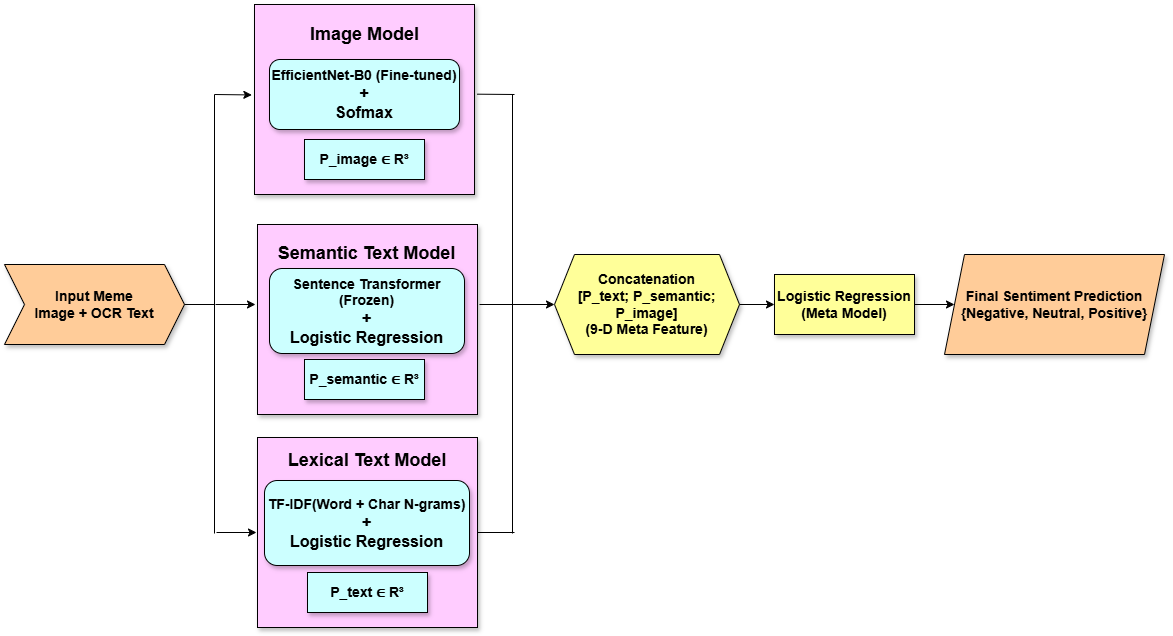

The diagram above was exported from draw.io. Its source (the exported page's mxGraphModel, read from the mxfile embedded in the PNG):
<mxGraphModel dx="2536" dy="715" grid="1" gridSize="10" guides="1" tooltips="1" connect="1" arrows="1" fold="1" page="1" pageScale="1" pageWidth="827" pageHeight="1169" math="0" shadow="0">
  <root>
    <mxCell id="0" />
    <mxCell id="1" parent="0" />
    <mxCell id="BUtt5mnwu0bq4_wkUW2P-27" parent="1" style="shape=hexagon;perimeter=hexagonPerimeter2;whiteSpace=wrap;html=1;fixedSize=1;fillColor=#FFFF99;shadow=1;" value="&lt;b style=&quot;&quot;&gt;&lt;font face=&quot;Helvetica&quot; style=&quot;font-size: 14px;&quot;&gt;Concatenation&lt;br&gt;[P_text; P_semantic; P_image]&lt;br&gt;(9-D Meta Feature)&lt;/font&gt;&lt;/b&gt;" vertex="1">
      <mxGeometry height="100" width="185" x="460" y="1120" as="geometry" />
    </mxCell>
    <mxCell id="BUtt5mnwu0bq4_wkUW2P-29" parent="1" style="rounded=0;whiteSpace=wrap;html=1;fillColor=#FFFF99;shadow=1;" value="&lt;b style=&quot;&quot;&gt;&lt;font face=&quot;Helvetica&quot; style=&quot;font-size: 14px;&quot;&gt;Logistic Regression (Meta Model)&lt;/font&gt;&lt;/b&gt;" vertex="1">
      <mxGeometry height="60" width="140" x="680" y="1140" as="geometry" />
    </mxCell>
    <mxCell id="BUtt5mnwu0bq4_wkUW2P-31" parent="1" style="shape=parallelogram;perimeter=parallelogramPerimeter;whiteSpace=wrap;html=1;fixedSize=1;fillColor=#FFCC99;shadow=1;" value="&lt;b&gt;&lt;font style=&quot;font-size: 14px;&quot;&gt;Final Sentiment Prediction&lt;br&gt;{Negative, Neutral, Positive}&lt;/font&gt;&lt;/b&gt;" vertex="1">
      <mxGeometry height="100" width="220" x="850" y="1120" as="geometry" />
    </mxCell>
    <mxCell id="BUtt5mnwu0bq4_wkUW2P-21" parent="1" style="rounded=0;whiteSpace=wrap;html=1;fillColor=#FFCCFF;shadow=1;rotation=0;" value="" vertex="1">
      <mxGeometry height="190" width="220" x="160" y="870" as="geometry" />
    </mxCell>
    <mxCell id="BUtt5mnwu0bq4_wkUW2P-19" parent="1" style="rounded=0;whiteSpace=wrap;html=1;fillColor=#FFCCFF;shadow=1;rotation=0;" value="" vertex="1">
      <mxGeometry height="190" width="220" x="163" y="1090" as="geometry" />
    </mxCell>
    <mxCell id="BUtt5mnwu0bq4_wkUW2P-16" parent="1" style="rounded=0;whiteSpace=wrap;html=1;fillColor=#FFCCFF;shadow=1;rotation=0;" value="" vertex="1">
      <mxGeometry height="190" width="220" x="163" y="1303" as="geometry" />
    </mxCell>
    <mxCell id="BUtt5mnwu0bq4_wkUW2P-2" edge="1" parent="1" style="endArrow=none;html=1;rounded=0;" value="">
      <mxGeometry height="50" relative="1" width="50" as="geometry">
        <mxPoint x="120" y="1399" as="sourcePoint" />
        <mxPoint x="120" y="960" as="targetPoint" />
      </mxGeometry>
    </mxCell>
    <mxCell id="BUtt5mnwu0bq4_wkUW2P-8" edge="1" parent="1" style="endArrow=classic;html=1;rounded=0;" value="">
      <mxGeometry height="50" relative="1" width="50" as="geometry">
        <mxPoint x="122" y="1398" as="sourcePoint" />
        <mxPoint x="162" y="1398" as="targetPoint" />
      </mxGeometry>
    </mxCell>
    <mxCell id="BUtt5mnwu0bq4_wkUW2P-23" edge="1" parent="1" style="endArrow=none;html=1;rounded=0;" value="">
      <mxGeometry height="50" relative="1" width="50" as="geometry">
        <mxPoint x="418" y="1399" as="sourcePoint" />
        <mxPoint x="418" y="960" as="targetPoint" />
      </mxGeometry>
    </mxCell>
    <mxCell id="W2e3hIaafLNqrXB-z4Rz-2" connectable="0" parent="1" style="group;rotation=90;" value="" vertex="1">
      <mxGeometry height="190" width="190" x="193" y="1303" as="geometry" />
    </mxCell>
    <mxCell id="BUtt5mnwu0bq4_wkUW2P-10" parent="W2e3hIaafLNqrXB-z4Rz-2" style="rounded=1;whiteSpace=wrap;html=1;fillColor=#CCFFFF;shadow=1;rotation=0;" value="&lt;b style=&quot;&quot;&gt;&lt;font face=&quot;Helvetica&quot; style=&quot;font-size: 14px;&quot;&gt;TF-IDF(Word + Char N-grams)&lt;/font&gt;&lt;/b&gt;&lt;div&gt;&lt;b&gt;&lt;font face=&quot;Helvetica&quot; size=&quot;3&quot;&gt;+&lt;/font&gt;&lt;/b&gt;&lt;/div&gt;&lt;div&gt;&lt;b style=&quot;&quot;&gt;&lt;font face=&quot;Helvetica&quot; size=&quot;3&quot;&gt;Logistic Regression&lt;/font&gt;&lt;/b&gt;&lt;/div&gt;" vertex="1">
      <mxGeometry height="85" width="205" x="-23" y="43" as="geometry" />
    </mxCell>
    <mxCell id="BUtt5mnwu0bq4_wkUW2P-13" parent="W2e3hIaafLNqrXB-z4Rz-2" style="rounded=0;whiteSpace=wrap;html=1;fillColor=#CCFFFF;shadow=1;rotation=0;" value="&lt;b style=&quot;&quot;&gt;&lt;font face=&quot;Helvetica&quot; style=&quot;font-size: 14px;&quot;&gt;P_text ∈ R³&lt;/font&gt;&lt;/b&gt;" vertex="1">
      <mxGeometry height="40" width="120" x="20" y="135" as="geometry" />
    </mxCell>
    <mxCell id="BUtt5mnwu0bq4_wkUW2P-17" parent="W2e3hIaafLNqrXB-z4Rz-2" style="text;html=1;whiteSpace=wrap;strokeColor=none;fillColor=none;align=center;verticalAlign=middle;rounded=0;rotation=0;" value="&lt;font style=&quot;font-size: 18px;&quot; face=&quot;Helvetica&quot;&gt;&lt;b style=&quot;&quot;&gt;Lexical Text Model&lt;/b&gt;&lt;/font&gt;" vertex="1">
      <mxGeometry height="45" width="180" x="-10.5" as="geometry" />
    </mxCell>
    <mxCell id="W2e3hIaafLNqrXB-z4Rz-3" connectable="0" parent="1" style="group;rotation=90;" value="" vertex="1">
      <mxGeometry height="190" width="200" x="190" y="1090" as="geometry" />
    </mxCell>
    <mxCell id="BUtt5mnwu0bq4_wkUW2P-11" parent="W2e3hIaafLNqrXB-z4Rz-3" style="rounded=1;whiteSpace=wrap;html=1;fillColor=#CCFFFF;shadow=1;rotation=0;" value="&lt;b style=&quot;&quot;&gt;&lt;font face=&quot;Helvetica&quot; style=&quot;font-size: 14px;&quot;&gt;Sentence Transformer (Frozen)&lt;/font&gt;&lt;/b&gt;&lt;div&gt;&lt;b&gt;&lt;font face=&quot;Helvetica&quot; size=&quot;3&quot;&gt;+&lt;/font&gt;&lt;/b&gt;&lt;/div&gt;&lt;div&gt;&lt;b style=&quot;&quot;&gt;&lt;font face=&quot;Helvetica&quot; size=&quot;3&quot;&gt;Logistic Regression&lt;/font&gt;&lt;/b&gt;&lt;/div&gt;" vertex="1">
      <mxGeometry height="85" width="195" x="-15" y="44" as="geometry" />
    </mxCell>
    <mxCell id="BUtt5mnwu0bq4_wkUW2P-14" parent="W2e3hIaafLNqrXB-z4Rz-3" style="rounded=0;whiteSpace=wrap;html=1;fillColor=#CCFFFF;shadow=1;rotation=0;" value="&lt;b style=&quot;&quot;&gt;&lt;font face=&quot;Helvetica&quot; style=&quot;font-size: 14px;&quot;&gt;P_semantic&lt;span style=&quot;background-color: transparent; color: light-dark(rgb(0, 0, 0), rgb(255, 255, 255));&quot;&gt;&amp;nbsp;∈ R³&lt;/span&gt;&lt;/font&gt;&lt;/b&gt;" vertex="1">
      <mxGeometry height="40" width="120" x="20" y="135" as="geometry" />
    </mxCell>
    <mxCell id="BUtt5mnwu0bq4_wkUW2P-20" parent="W2e3hIaafLNqrXB-z4Rz-3" style="text;html=1;whiteSpace=wrap;strokeColor=none;fillColor=none;align=center;verticalAlign=middle;rounded=0;rotation=0;" value="&lt;font style=&quot;font-size: 18px;&quot; face=&quot;Helvetica&quot;&gt;&lt;b style=&quot;&quot;&gt;Semantic Text Model&lt;/b&gt;&lt;/font&gt;" vertex="1">
      <mxGeometry height="30" width="195" x="-15" y="14" as="geometry" />
    </mxCell>
    <mxCell id="W2e3hIaafLNqrXB-z4Rz-4" connectable="0" parent="1" style="group;rotation=90;" value="" vertex="1">
      <mxGeometry height="190" width="160.5" x="190" y="870" as="geometry" />
    </mxCell>
    <mxCell id="BUtt5mnwu0bq4_wkUW2P-12" parent="W2e3hIaafLNqrXB-z4Rz-4" style="rounded=1;whiteSpace=wrap;html=1;fillColor=#CCFFFF;shadow=1;rotation=0;" value="&lt;font style=&quot;font-size: 14px;&quot;&gt;&lt;b&gt;EfficientNet-B0 (Fine-tuned)&lt;/b&gt;&lt;/font&gt;&lt;div&gt;&lt;b&gt;&lt;font size=&quot;3&quot;&gt;+&lt;/font&gt;&lt;/b&gt;&lt;/div&gt;&lt;div&gt;&lt;b&gt;&lt;font size=&quot;3&quot;&gt;Sofmax&lt;/font&gt;&lt;/b&gt;&lt;/div&gt;" vertex="1">
      <mxGeometry height="70" width="190" x="-15" y="55" as="geometry" />
    </mxCell>
    <mxCell id="BUtt5mnwu0bq4_wkUW2P-15" parent="W2e3hIaafLNqrXB-z4Rz-4" style="rounded=0;whiteSpace=wrap;html=1;fillColor=#CCFFFF;shadow=1;rotation=0;" value="&lt;b style=&quot;&quot;&gt;&lt;font face=&quot;Helvetica&quot; style=&quot;font-size: 14px;&quot;&gt;P_image ∈ R³&lt;/font&gt;&lt;/b&gt;" vertex="1">
      <mxGeometry height="40" width="120" x="20" y="135" as="geometry" />
    </mxCell>
    <mxCell id="BUtt5mnwu0bq4_wkUW2P-22" parent="W2e3hIaafLNqrXB-z4Rz-4" style="text;html=1;whiteSpace=wrap;strokeColor=none;fillColor=none;align=center;verticalAlign=middle;rounded=0;rotation=0;" value="&lt;font style=&quot;font-size: 18px;&quot; face=&quot;Helvetica&quot;&gt;&lt;b style=&quot;&quot;&gt;Image Model&lt;/b&gt;&lt;/font&gt;" vertex="1">
      <mxGeometry height="30" width="125" x="18" y="15" as="geometry" />
    </mxCell>
    <mxCell id="W2e3hIaafLNqrXB-z4Rz-6" edge="1" parent="1" source="BUtt5mnwu0bq4_wkUW2P-21" style="endArrow=none;html=1;rounded=0;exitX=1.012;exitY=0.472;exitDx=0;exitDy=0;exitPerimeter=0;" value="">
      <mxGeometry height="50" relative="1" width="50" as="geometry">
        <mxPoint x="470" y="930" as="sourcePoint" />
        <mxPoint x="420" y="960" as="targetPoint" />
      </mxGeometry>
    </mxCell>
    <mxCell id="W2e3hIaafLNqrXB-z4Rz-7" edge="1" parent="1" source="BUtt5mnwu0bq4_wkUW2P-16" style="endArrow=none;html=1;rounded=0;exitX=1;exitY=0.5;exitDx=0;exitDy=0;" value="">
      <mxGeometry height="50" relative="1" width="50" as="geometry">
        <mxPoint x="470" y="1320" as="sourcePoint" />
        <mxPoint x="420" y="1398" as="targetPoint" />
      </mxGeometry>
    </mxCell>
    <mxCell id="W2e3hIaafLNqrXB-z4Rz-8" edge="1" parent="1" style="endArrow=classic;html=1;rounded=0;" value="">
      <mxGeometry height="50" relative="1" width="50" as="geometry">
        <mxPoint x="121" y="1170" as="sourcePoint" />
        <mxPoint x="161" y="1170" as="targetPoint" />
      </mxGeometry>
    </mxCell>
    <mxCell id="W2e3hIaafLNqrXB-z4Rz-9" edge="1" parent="1" style="endArrow=classic;html=1;rounded=0;entryX=-0.012;entryY=0.476;entryDx=0;entryDy=0;entryPerimeter=0;" target="BUtt5mnwu0bq4_wkUW2P-21" value="">
      <mxGeometry height="50" relative="1" width="50" as="geometry">
        <mxPoint x="120" y="960" as="sourcePoint" />
        <mxPoint x="520" y="1050" as="targetPoint" />
      </mxGeometry>
    </mxCell>
    <mxCell id="W2e3hIaafLNqrXB-z4Rz-10" edge="1" parent="1" style="endArrow=classic;html=1;rounded=0;" value="">
      <mxGeometry height="50" relative="1" width="50" as="geometry">
        <mxPoint x="385" y="1170" as="sourcePoint" />
        <mxPoint x="460" y="1170" as="targetPoint" />
      </mxGeometry>
    </mxCell>
    <mxCell id="W2e3hIaafLNqrXB-z4Rz-11" edge="1" parent="1" source="BUtt5mnwu0bq4_wkUW2P-27" style="endArrow=classic;html=1;rounded=0;exitX=1;exitY=0.5;exitDx=0;exitDy=0;" value="">
      <mxGeometry height="50" relative="1" width="50" as="geometry">
        <mxPoint x="770" y="1180" as="sourcePoint" />
        <mxPoint x="680" y="1170" as="targetPoint" />
      </mxGeometry>
    </mxCell>
    <mxCell id="W2e3hIaafLNqrXB-z4Rz-12" edge="1" parent="1" source="BUtt5mnwu0bq4_wkUW2P-29" style="endArrow=classic;html=1;rounded=0;entryX=0;entryY=0.5;entryDx=0;entryDy=0;exitX=1;exitY=0.5;exitDx=0;exitDy=0;" target="BUtt5mnwu0bq4_wkUW2P-31" value="">
      <mxGeometry height="50" relative="1" width="50" as="geometry">
        <mxPoint x="450" y="1290" as="sourcePoint" />
        <mxPoint x="530" y="1190" as="targetPoint" />
      </mxGeometry>
    </mxCell>
    <mxCell id="W2e3hIaafLNqrXB-z4Rz-13" parent="1" style="shape=step;perimeter=stepPerimeter;whiteSpace=wrap;html=1;fixedSize=1;fillColor=#FFCC99;shadow=1;" value="&lt;font face=&quot;Helvetica&quot; style=&quot;font-size: 14px;&quot;&gt;&lt;b&gt;Input Meme&lt;/b&gt;&lt;/font&gt;&lt;div&gt;&lt;b&gt;&lt;font face=&quot;Helvetica&quot; style=&quot;font-size: 14px;&quot;&gt;Image + OCR Text&lt;/font&gt;&lt;/b&gt;&lt;/div&gt;" vertex="1">
      <mxGeometry height="80" width="180" x="-90" y="1130" as="geometry" />
    </mxCell>
    <mxCell id="W2e3hIaafLNqrXB-z4Rz-15" edge="1" parent="1" source="W2e3hIaafLNqrXB-z4Rz-13" style="endArrow=none;html=1;rounded=0;exitX=1;exitY=0.5;exitDx=0;exitDy=0;" value="">
      <mxGeometry height="50" relative="1" width="50" as="geometry">
        <mxPoint x="480" y="1220" as="sourcePoint" />
        <mxPoint x="120" y="1170" as="targetPoint" />
      </mxGeometry>
    </mxCell>
  </root>
</mxGraphModel>